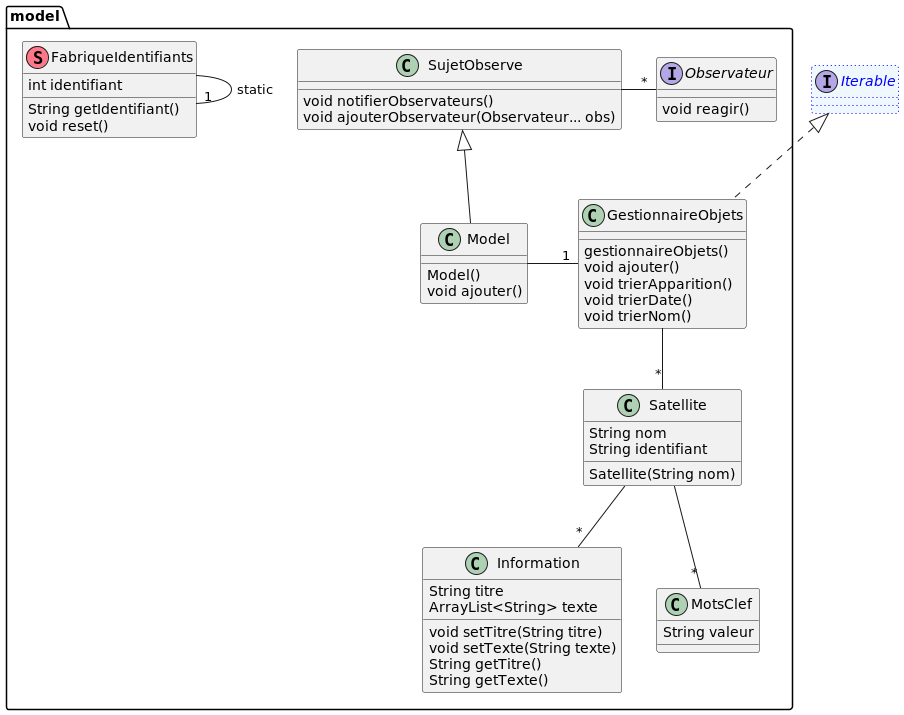

The diagram above was rendered by PlantUML. Its source (embedded in the PNG):
@startuml
'https://plantuml.com/class-diagram

interface Iterable #aliceblue;line:blue;line.dotted;text:blue


package model{

    class Model extends SujetObserve{
        Model()
        void ajouter()
    }

    class GestionnaireObjets implements Iterable{
        gestionnaireObjets()
        void ajouter()
        void trierApparition()
        void trierDate()
        void trierNom()
    }

    class Satellite{
        String nom
        String identifiant
        Satellite(String nom)
    }

    class SujetObserve{
        void notifierObservateurs()
        void ajouterObservateur(Observateur... obs)
    }

    interface Observateur{
        void reagir()
    }

    class FabriqueIdentifiants<<(S,#FF7788)>>{
       int identifiant
       String getIdentifiant()
       void reset()
    }

    class Information {
        String titre
        ArrayList<String> texte
        void setTitre(String titre)
        void setTexte(String texte)
        String getTitre()
        String getTexte()
    }

    class MotsClef {
        String valeur
    }

}

FabriqueIdentifiants --"1" FabriqueIdentifiants : static
SujetObserve -right-"*" Observateur
Model -left-"1" GestionnaireObjets
GestionnaireObjets --"*" Satellite
Satellite --"*" Information
Satellite --"*" MotsClef


@enduml